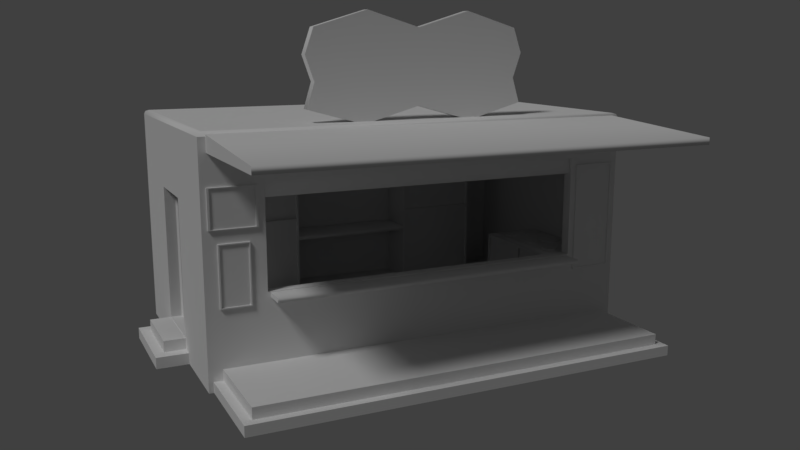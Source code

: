 # Source: Store6.blend  (saved by Blender 2.79.0; exported with 4.5.12 LTS)
import bpy
from mathutils import Matrix  # noqa: F401  (used for matrix-valued properties, if any)

bpy.ops.wm.read_factory_settings(use_empty=True)
scene = bpy.context.scene
scene.name = 'Scene'

# ---- collections
col_collection_1 = bpy.data.collections.new('Collection 1'); scene.collection.children.link(col_collection_1)

# ---- materials (node trees are filled in below, after node groups)
mat_matstore6 = bpy.data.materials.new('MATStore6')
mat_matstore6.alpha_threshold = 0.0
mat_matstore6.use_transparent_shadow = False
mat_matstore6.roughness = 0.5

# ---- node groups
ng_auto_smooth = bpy.data.node_groups.new('Auto Smooth', 'GeometryNodeTree')
_s = ng_auto_smooth.interface.new_socket(name='Geometry', in_out='OUTPUT', socket_type='NodeSocketGeometry')
_s = ng_auto_smooth.interface.new_socket(name='Geometry', in_out='INPUT', socket_type='NodeSocketGeometry')
_s = ng_auto_smooth.interface.new_socket(name='Angle', in_out='INPUT', socket_type='NodeSocketFloat')
_s.subtype = 'ANGLE'
_s.min_value = 0.0
_s.max_value = 3.142
ng_auto_smooth.is_modifier = True
_N = ng_auto_smooth.nodes; _L = ng_auto_smooth.links
n0 = _N.new('NodeGroupOutput'); n0.name = 'Group Output'; n0.location = (480, -100)
n1 = _N.new('NodeGroupInput'); n1.name = 'Group Input'; n1.location = (-420, -300)
n2 = _N.new('NodeGroupInput'); n2.name = 'Group Input.001'; n2.location = (-60, -100)
n3 = _N.new('GeometryNodeSetShadeSmooth'); n3.name = 'Set Shade Smooth'; n3.location = (120, -100)
n3.domain = 'EDGE'
n4 = _N.new('GeometryNodeSetShadeSmooth'); n4.name = 'Set Shade Smooth.001'; n4.location = (300, -100)
n5 = _N.new('GeometryNodeInputMeshEdgeAngle'); n5.name = 'Edge Angle'; n5.location = (-420, -220)
n6 = _N.new('GeometryNodeInputEdgeSmooth'); n6.name = 'Is Edge Smooth'; n6.location = (-60, -160)
n7 = _N.new('GeometryNodeInputShadeSmooth'); n7.name = 'Is Face Smooth'; n7.location = (-240, -340)
n8 = _N.new('FunctionNodeBooleanMath'); n8.name = 'Boolean Math'; n8.location = (-60, -220)
n9 = _N.new('FunctionNodeCompare'); n9.name = 'Compare'; n9.location = (-240, -180)
n9.operation = 'LESS_EQUAL'
_L.new(n5.outputs[0], n9.inputs[0])
_L.new(n4.outputs[0], n0.inputs[0])
_L.new(n1.outputs[1], n9.inputs[1])
_L.new(n9.outputs[0], n8.inputs[0])
_L.new(n7.outputs[0], n8.inputs[1])
_L.new(n2.outputs[0], n3.inputs[0])
_L.new(n6.outputs[0], n3.inputs[1])
_L.new(n3.outputs[0], n4.inputs[0])
_L.new(n8.outputs[0], n3.inputs[2])
n0.is_active_output = True

# ---- material node trees

# ---- world
world_world = bpy.data.worlds.new('World'); scene.world = world_world
world_world.color = (0.05088, 0.05088, 0.05088)
world_world.use_sun_shadow = False
world_world.sun_shadow_jitter_overblur = 0.0
world_world.cycles.sampling_method = 'MANUAL'

# ---- cameras
cam_camera = bpy.data.cameras.new('Camera')
cam_camera.clip_end = 100.0
cam_camera.lens = 35.0
cam_camera.sensor_width = 32.0
cam_camera.sensor_height = 18.0
cam_camera.ortho_scale = 7.314
cam_camera.dof.focus_distance = 0.0
cam_camera.dof.aperture_fstop = 128.0

# ---- lights
light_lamp = bpy.data.lights.new('Lamp', 'SUN')
light_lamp.transmission_factor = 0.0
light_lamp.cutoff_distance = 30.0
light_lamp.angle = 0.1993
light_lamp.energy = 1.0
light_lamp.shadow_buffer_clip_start = 1.001
light_lamp.shadow_soft_size = 0.1
light_lamp.shadow_cascade_max_distance = 1000.0

# ---- meshes
me_cube_037 = bpy.data.meshes.new('Cube.037')
me_cube_037.from_pydata([(-0.9776, 0.4446, 1.719), (-0.8969, 0.4446, 1.487), (-0.8969, 0.5341, 1.487), (-0.9776, 0.5341, 1.719), (1.103, 0.5341, 1.487), (1.184, 0.5341, 1.719), (-1.976, -1.652, -1.068), (-1.976, 0.7773, -1.068), (2.183, -1.652, -1.068), (2.183, 0.7773, -1.068), (-1.438, 0.7773, 0.7126), (-1.438, 0.7773, -0.2462), (1.645, 0.7773, 0.7126), (1.645, 0.7773, -0.2462), (2.078, -0.778, -0.8489), (2.078, -0.1163, -0.8489), (2.078, -0.1163, 0.4591), (2.078, -0.778, 0.4591), (1.645, 0.6748, -0.2462), (1.645, 0.6748, 0.7126), (-1.438, 0.6748, 0.7126), (-1.438, 0.6748, -0.2462), (-1.871, -1.569, 1.036), (2.078, -1.569, 1.036), (-1.871, 0.6748, 1.036), (2.078, 0.6748, 1.036), (2.078, -1.569, -0.8489), (-1.871, -1.569, -0.8489), (2.078, 0.6748, -0.8489), (-1.871, 0.6748, -0.8489), (2.183, -0.1163, 0.4591), (2.183, -0.778, 0.4591), (2.183, -0.778, -0.8489), (2.183, -0.1163, -0.8489), (-1.414, 0.7754, -0.296), (-1.414, 0.7754, -0.2526), (-1.414, 0.9783, -0.296), (-1.414, 0.9783, -0.2526), (1.62, 0.7754, -0.296), (1.62, 0.7754, -0.2526), (1.62, 0.9783, -0.296), (1.62, 0.9783, -0.2526), (-1.911, 0.7674, 0.9619), (-1.911, 0.7674, 1.111), (-1.911, 2.076, 0.9619), (-1.911, 2.076, 1.024), (2.117, 0.7674, 0.9619), (2.117, 0.7674, 1.111), (2.117, 2.076, 0.9619), (2.117, 2.076, 1.024), (2.08, -0.7767, -0.8495), (2.08, -0.7767, 0.4597), (1.526, -1.146, -0.8495), (1.526, -1.146, 0.4597), (2.062, -0.7506, -0.8495), (2.062, -0.7506, 0.4597), (1.509, -1.12, -0.8495), (1.509, -1.12, 0.4597), (2.384, -0.1008, -0.9613), (-1.85, 0.7674, -0.8721), (-1.85, 1.641, -0.8721), (2.181, -0.1008, -0.9613), (2.056, 0.7674, -0.8721), (2.056, 1.641, -0.8721), (-1.485, 0.7114, 0.7225), (-1.485, 0.7433, 0.7225), (-1.485, 0.7114, 0.5624), (-1.485, 0.7433, 0.5624), (1.691, 0.7114, 0.7225), (1.691, 0.7433, 0.7225), (1.691, 0.7114, 0.5624), (1.691, 0.7433, 0.5624), (-1.935, -1.611, 1.133), (-1.976, -1.652, 1.092), (-1.964, -1.64, 1.121), (-1.935, 0.7363, 1.133), (-1.976, 0.7773, 1.092), (-1.964, 0.7653, 1.121), (2.142, -1.611, 1.133), (2.183, -1.652, 1.092), (2.171, -1.64, 1.121), (2.142, 0.7363, 1.133), (2.183, 0.7773, 1.092), (2.171, 0.7653, 1.121), (-1.85, 0.7674, -0.9722), (-1.85, 1.641, -0.9722), (2.056, 1.641, -0.9722), (2.056, 0.7674, -0.9722), (-1.935, 1.721, -0.9722), (-1.935, 1.721, -1.068), (-1.935, 0.7559, -1.068), (2.141, 1.721, -0.9722), (2.141, 1.721, -1.068), (2.141, 0.7559, -0.9722), (2.141, 0.7559, -1.068), (-1.935, 0.7559, -0.9722), (2.181, -0.1008, -0.8542), (2.384, -0.1008, -0.8542), (2.181, -0.7953, -0.8542), (2.384, -0.7953, -0.8542), (2.384, -0.7953, -0.9613), (2.181, -0.7953, -0.9613), (2.181, 0.01878, -1.068), (2.181, 0.01878, -0.9613), (2.481, 0.01878, -0.9613), (2.481, 0.01878, -1.068), (2.481, -0.9148, -0.9613), (2.481, -0.9148, -1.068), (2.181, -0.9148, -0.9613), (2.181, -0.9148, -1.068), (1.103, 0.4446, 1.487), (1.184, 0.4446, 1.719), (0.6031, 0.5341, 2.1), (0.1031, 0.5341, 1.951), (-0.3969, 0.5341, 2.1), (-0.4327, 0.5341, 1.107), (0.1031, 0.5341, 1.255), (0.639, 0.5341, 1.107), (-0.3969, 0.4446, 2.1), (0.1031, 0.4446, 1.951), (0.6031, 0.4446, 2.1), (0.639, 0.4446, 1.107), (0.1031, 0.4446, 1.255), (-0.4327, 0.4446, 1.107), (1.103, 0.5341, 1.951), (1.175, 0.5341, 1.255), (1.103, 0.4446, 1.951), (1.175, 0.4446, 1.255), (-0.8969, 0.5341, 1.951), (-0.9686, 0.5341, 1.255), (-0.8969, 0.4446, 1.951), (-0.9686, 0.4446, 1.255), (-1.919, 0.7762, -0.4027), (-1.919, 0.7762, 0.6475), (-1.919, 0.7956, -0.4027), (-1.919, 0.7956, 0.6475), (-1.496, 0.7762, -0.4027), (-1.496, 0.7762, 0.6475), (-1.496, 0.7956, -0.4027), (-1.496, 0.7956, 0.6475), (-1.9, 0.7956, 0.6292), (-1.9, 0.7956, -0.3843), (-1.515, 0.7956, 0.6292), (-1.515, 0.7956, -0.3843), (-1.9, 0.784, 0.6292), (-1.9, 0.784, -0.3843), (-1.515, 0.784, 0.6292), (-1.515, 0.784, -0.3843), (1.711, 0.7762, 0.3272), (1.711, 0.7762, 0.6807), (1.711, 0.7956, 0.3272), (1.711, 0.7956, 0.6807), (2.133, 0.7762, 0.3272), (2.133, 0.7762, 0.6807), (2.133, 0.7956, 0.3272), (2.133, 0.7956, 0.6807), (1.73, 0.7956, 0.6745), (1.73, 0.7956, 0.3334), (2.114, 0.7956, 0.6745), (2.114, 0.7956, 0.3334), (1.73, 0.784, 0.6745), (1.73, 0.784, 0.3334), (2.114, 0.784, 0.6745), (2.114, 0.784, 0.3334), (1.785, 0.7762, -0.3454), (1.785, 0.7762, 0.2088), (1.785, 0.7956, -0.3454), (1.785, 0.7956, 0.2088), (2.06, 0.7762, -0.3454), (2.06, 0.7762, 0.2088), (2.06, 0.7956, -0.3454), (2.06, 0.7956, 0.2088), (1.797, 0.7956, 0.1991), (1.797, 0.7956, -0.3357), (2.047, 0.7956, 0.1991), (2.047, 0.7956, -0.3357), (1.797, 0.784, 0.1991), (1.797, 0.784, -0.3357), (2.047, 0.784, 0.1991), (2.047, 0.784, -0.3357), (-1.396, -1.574, -0.8516), (-1.396, -1.574, 0.6982), (-1.396, -1.158, -0.8516), (-1.396, -1.158, 0.6982), (-0.5565, -1.574, -0.8516), (-0.5565, -1.574, 0.6982), (-0.5565, -1.158, -0.8516), (-0.5565, -1.158, 0.6982), (-1.396, -1.158, -0.0767), (-0.5565, -1.158, -0.0767), (-1.375, -1.158, 0.6788), (-1.375, -1.158, -0.05732), (-0.5775, -1.158, 0.6788), (-0.5775, -1.158, -0.05732), (-1.375, -1.158, -0.09607), (-1.375, -1.158, -0.8322), (-0.5775, -1.158, -0.09607), (-0.5775, -1.158, -0.8322), (-1.375, -1.188, 0.6788), (-1.375, -1.188, -0.05732), (-0.5775, -1.188, 0.6788), (-0.5775, -1.188, -0.05732), (-1.375, -1.188, -0.09607), (-1.375, -1.188, -0.8322), (-0.5775, -1.188, -0.09607), (-0.5775, -1.188, -0.8322), (0.702, -1.574, -0.8516), (0.702, -1.574, 0.6982), (0.702, -1.158, -0.8516), (0.702, -1.158, 0.6982), (1.541, -1.574, -0.8516), (1.541, -1.574, 0.6982), (1.541, -1.158, -0.8516), (1.541, -1.158, 0.6982), (0.702, -1.158, -0.0767), (1.541, -1.158, -0.0767), (0.723, -1.158, 0.6788), (0.723, -1.158, -0.05732), (1.52, -1.158, 0.6788), (1.52, -1.158, -0.05732), (0.723, -1.158, -0.09607), (0.723, -1.158, -0.8322), (1.52, -1.158, -0.09607), (1.52, -1.158, -0.8322), (0.723, -1.188, 0.6788), (0.723, -1.188, -0.05732), (1.52, -1.188, 0.6788), (1.52, -1.188, -0.05732), (0.723, -1.188, -0.09607), (0.723, -1.188, -0.8322), (1.52, -1.188, -0.09607), (1.52, -1.188, -0.8322), (-0.5528, -1.561, -0.296), (-0.5528, -1.561, -0.2526), (-0.5528, -1.166, -0.296), (-0.5528, -1.166, -0.2526), (0.6992, -1.561, -0.296), (0.6992, -1.561, -0.2526), (0.6992, -1.166, -0.296), (0.6992, -1.166, -0.2526), (1.568, -1.082, -0.1699), (1.548, -1.044, -0.1492), (1.537, -1.024, -0.1873), (1.583, -1.075, -0.1819), (1.58, -1.026, -0.1755), (1.577, -1.078, -0.2014), (1.567, -1.033, -0.2182), (1.559, -1.087, -0.2014), (1.528, -1.054, -0.2182), (1.554, -1.09, -0.1819), (1.516, -1.061, -0.1755), (-1.884, -0.4926, -0.8495), (-1.884, -0.4926, -0.2813), (-1.884, 0.6735, -0.2813), (-1.287, -0.4926, -0.8495), (-1.287, -0.4926, -0.2813), (-1.287, 0.6735, -0.8495), (-1.287, 0.6735, -0.2813), (-1.85, -0.4597, -0.2813), (-1.85, 0.6407, -0.2813), (-1.32, 0.6407, -0.2813), (-1.32, -0.4597, -0.2813), (-1.834, -0.4269, -0.2619), (-1.834, 0.6079, -0.2619), (-1.336, 0.6079, -0.2619), (-1.336, -0.4269, -0.2619), (-1.287, -0.4634, -0.8211), (-1.287, 0.09049, -0.2813), (-1.287, -0.4634, -0.3097), (-1.287, 0.09049, -0.8495), (-1.287, 0.06133, -0.3097), (-1.287, 0.06133, -0.8211), (-1.287, 0.1196, -0.8211), (-1.287, 0.6444, -0.8211), (-1.287, 0.6444, -0.3097), (-1.287, 0.1196, -0.3097), (-1.302, -0.4634, -0.8211), (-1.302, 0.06133, -0.8211), (-1.302, -0.4634, -0.3097), (-1.302, 0.06133, -0.3097), (-1.302, 0.1196, -0.8211), (-1.302, 0.6444, -0.8211), (-1.302, 0.6444, -0.3097), (-1.302, 0.1196, -0.3097), (-1.606, -0.25, -0.2499), (-1.606, 0.4471, -0.2499), (-1.643, 0.5236, -0.2499), (-1.726, 0.5425, -0.2499), (-1.792, 0.4896, -0.2499), (-1.792, 0.4047, -0.2499), (-1.726, 0.3517, -0.2499), (-1.643, 0.3706, -0.2499), (-1.643, -0.1735, -0.2499), (-1.726, -0.1546, -0.2499), (-1.792, -0.2076, -0.2499), (-1.792, -0.2925, -0.2499), (-1.726, -0.3454, -0.2499), (-1.643, -0.3265, -0.2499), (-1.553, 0.1017, -0.2499), (-1.602, 0.2025, -0.2499), (-1.711, 0.2274, -0.2499), (-1.798, 0.1576, -0.2499), (-1.798, 0.04579, -0.2499), (-1.711, -0.02394, -0.2499), (-1.602, 0.0009441, -0.2499), (-1.37, 0.4516, -0.2499), (-1.399, 0.511, -0.2499), (-1.463, 0.5256, -0.2499), (-1.514, 0.4846, -0.2499), (-1.514, 0.4187, -0.2499), (-1.463, 0.3776, -0.2499), (-1.399, 0.3923, -0.2499), (-1.37, 0.1017, -0.2499), (-1.399, 0.1611, -0.2499), (-1.463, 0.1757, -0.2499), (-1.514, 0.1346, -0.2499), (-1.514, 0.06877, -0.2499), (-1.463, 0.02771, -0.2499), (-1.399, 0.04236, -0.2499), (-1.37, -0.2572, -0.2499), (-1.399, -0.1979, -0.2499), (-1.463, -0.1832, -0.2499), (-1.514, -0.2243, -0.2499), (-1.514, -0.2902, -0.2499), (-1.463, -0.3312, -0.2499), (-1.399, -0.3166, -0.2499), (-1.643, 0.5236, -0.2664), (-1.606, 0.4471, -0.2664), (-1.606, -0.25, -0.2664), (-1.643, -0.3265, -0.2664), (-1.726, -0.3454, -0.2664), (-1.726, 0.5425, -0.2664), (-1.792, -0.2925, -0.2664), (-1.792, 0.4896, -0.2664), (-1.792, -0.2076, -0.2664), (-1.792, 0.4047, -0.2664), (-1.726, -0.1546, -0.2664), (-1.726, 0.3517, -0.2664), (-1.643, -0.1735, -0.2664), (-1.643, 0.3706, -0.2664), (-1.553, 0.1017, -0.2664), (-1.602, 0.0009441, -0.2664), (-1.711, -0.02394, -0.2664), (-1.798, 0.04579, -0.2664), (-1.798, 0.1576, -0.2664), (-1.711, 0.2274, -0.2664), (-1.602, 0.2025, -0.2664), (-1.37, 0.4516, -0.2664), (-1.399, 0.3923, -0.2664), (-1.463, 0.3776, -0.2664), (-1.514, 0.4187, -0.2664), (-1.514, 0.4846, -0.2664), (-1.463, 0.5256, -0.2664), (-1.399, 0.511, -0.2664), (-1.37, 0.1017, -0.2664), (-1.399, 0.04236, -0.2664), (-1.463, 0.02771, -0.2664), (-1.514, 0.06877, -0.2664), (-1.514, 0.1346, -0.2664), (-1.463, 0.1757, -0.2664), (-1.399, 0.1611, -0.2664), (-1.37, -0.2572, -0.2664), (-1.399, -0.3166, -0.2664), (-1.463, -0.3312, -0.2664), (-1.514, -0.2902, -0.2664), (-1.514, -0.2243, -0.2664), (-1.463, -0.1832, -0.2664), (-1.399, -0.1979, -0.2664), (-1.294, 0.1747, -0.5494), (-1.259, 0.1741, -0.533), (-1.242, 0.1737, -0.5631), (-1.294, 0.1616, -0.5588), (-1.26, 0.1455, -0.5538), (-1.294, 0.1666, -0.5742), (-1.26, 0.1564, -0.5874), (-1.294, 0.1828, -0.5742), (-1.259, 0.1917, -0.5874), (-1.294, 0.1877, -0.5588), (-1.259, 0.2027, -0.5538), (-1.294, 0.007681, -0.5494), (-1.259, 0.007048, -0.533), (-1.242, 0.006729, -0.5631), (-1.294, -0.005369, -0.5588), (-1.26, -0.02155, -0.5538), (-1.294, -0.0003853, -0.5742), (-1.26, -0.01063, -0.5874), (-1.294, 0.01575, -0.5742), (-1.259, 0.02472, -0.5874), (-1.294, 0.02073, -0.5588), (-1.259, 0.03564, -0.5538), (-1.438, 0.7773, 0.7126), (-1.438, 0.7773, 0.7126), (-1.438, 0.7773, -0.2462), (-1.438, 0.7773, -0.2462), (1.645, 0.7773, 0.7126), (1.645, 0.7773, 0.7126), (1.645, 0.7773, -0.2462), (1.645, 0.7773, -0.2462), (2.078, -0.1163, -0.8489), (2.078, -0.1163, -0.8489), (2.078, 0.6748, -0.8489), (2.078, 0.6748, -0.8489), (2.078, -1.569, -0.8489), (2.078, -1.569, -0.8489), (2.078, -0.778, -0.8489), (2.078, -0.778, -0.8489), (2.078, -0.778, 0.4591), (2.078, -0.778, 0.4591), (1.645, 0.6748, 0.7126), (1.645, 0.6748, 0.7126), (-1.438, 0.6748, -0.2462), (-1.438, 0.6748, -0.2462), (1.645, 0.6748, -0.2462), (1.645, 0.6748, -0.2462), (-1.438, 0.6748, 0.7126), (-1.438, 0.6748, 0.7126), (-1.871, -1.569, 1.036), (-1.871, -1.569, 1.036), (2.078, -1.569, 1.036), (2.078, -1.569, 1.036), (-1.871, 0.6748, 1.036), (-1.871, 0.6748, 1.036), (2.078, 0.6748, 1.036), (2.078, 0.6748, 1.036), (2.078, -0.1163, 0.4591), (2.078, -0.1163, 0.4591), (-1.871, -1.569, -0.8489), (-1.871, -1.569, -0.8489), (-1.871, 0.6748, -0.8489), (-1.871, 0.6748, -0.8489), (2.183, -0.1163, -0.8489), (2.183, -0.1163, -0.8489), (2.183, -0.778, -0.8489), (2.183, -0.778, -0.8489), (2.183, -0.778, 0.4591), (2.183, -0.778, 0.4591), (2.183, -0.1163, 0.4591), (2.183, -0.1163, 0.4591), (-1.414, 0.7754, -0.296), (-1.414, 0.7754, -0.2526), (-1.414, 0.9783, -0.2526), (-1.414, 0.9783, -0.296), (1.62, 0.9783, -0.2526), (1.62, 0.9783, -0.296), (1.62, 0.7754, -0.2526), (1.62, 0.7754, -0.296), (-1.911, 0.7674, 1.111), (-1.911, 2.076, 1.024), (-1.911, 2.076, 0.9619), (-1.911, 0.7674, 0.9619), (2.117, 2.076, 1.024), (2.117, 2.076, 0.9619), (2.117, 0.7674, 1.111), (2.117, 0.7674, 0.9619), (2.08, -0.7767, -0.8495), (2.08, -0.7767, 0.4597), (2.08, -0.7767, 0.4597), (1.526, -1.146, 0.4597), (1.526, -1.146, 0.4597), (1.526, -1.146, -0.8495), (1.509, -1.12, 0.4597), (1.509, -1.12, 0.4597), (1.509, -1.12, -0.8495), (2.062, -0.7506, 0.4597), (2.062, -0.7506, 0.4597), (2.062, -0.7506, -0.8495), (-1.85, 0.7674, -0.9722), (-1.85, 0.7674, -0.8721), (-1.85, 1.641, -0.8721), (-1.85, 1.641, -0.8721), (2.141, 0.7559, -0.9722), (2.056, 0.7674, -0.9722), (2.056, 1.641, -0.8721), (2.056, 1.641, -0.8721), (2.181, -0.7953, -0.8542), (2.181, -0.7953, -0.9613), (2.056, 0.7674, -0.8721), (2.384, -0.7953, -0.8542), (2.384, -0.7953, -0.8542), (2.384, -0.7953, -0.9613), (2.384, -0.7953, -0.9613), (-1.935, -1.611, 1.133), (-1.935, 0.7363, 1.133), (-1.976, 0.7773, 1.092), (-1.976, 0.7773, 1.092), (-1.976, -1.652, 1.092), (-1.976, -1.652, 1.092), (2.142, 0.7363, 1.133), (2.183, 0.7773, 1.092), (2.183, 0.7773, 1.092), (2.142, -1.611, 1.133), (2.183, -1.652, 1.092), (2.183, -1.652, 1.092), (2.183, -1.652, -1.068), (-1.976, -1.652, -1.068), (-1.976, 0.7773, -1.068), (2.183, 0.7773, -1.068), (2.384, -0.1008, -0.8542), (2.384, -0.1008, -0.8542), (2.384, -0.1008, -0.9613), (2.384, -0.1008, -0.9613), (-1.85, 1.641, -0.9722), (-1.85, 1.641, -0.9722), (2.056, 1.641, -0.9722), (2.056, 1.641, -0.9722), (-1.935, 1.721, -0.9722), (-1.935, 1.721, -0.9722), (-1.935, 1.721, -1.068), (2.141, 1.721, -0.9722), (2.141, 1.721, -0.9722), (2.141, 1.721, -1.068), (-1.935, 0.7559, -0.9722), (2.181, -0.1008, -0.9613), (2.181, -0.1008, -0.8542), (2.181, -0.9148, -0.9613), (2.181, 0.01878, -0.9613), (2.481, 0.01878, -0.9613), (2.481, 0.01878, -0.9613), (2.481, 0.01878, -1.068), (2.481, -0.9148, -0.9613), (2.481, -0.9148, -0.9613), (2.481, -0.9148, -1.068), (-0.8969, 0.4446, 1.487), (-0.9776, 0.4446, 1.719), (-0.9686, 0.4446, 1.255), (-0.9776, 0.5341, 1.719), (-0.8969, 0.5341, 1.487), (-0.8969, 0.5341, 1.951), (1.184, 0.5341, 1.719), (1.103, 0.5341, 1.487), (1.103, 0.5341, 1.951), (1.184, 0.4446, 1.719), (1.103, 0.4446, 1.487), (1.103, 0.4446, 1.951), (0.1031, 0.5341, 1.951), (0.6031, 0.5341, 2.1), (-0.3969, 0.5341, 2.1), (0.1031, 0.5341, 1.255), (-0.4327, 0.5341, 1.107), (0.639, 0.5341, 1.107), (1.175, 0.5341, 1.255), (0.1031, 0.4446, 1.951), (-0.3969, 0.4446, 2.1), (0.6031, 0.4446, 2.1), (0.1031, 0.4446, 1.255), (0.639, 0.4446, 1.107), (-0.4327, 0.4446, 1.107), (1.175, 0.4446, 1.255), (-0.8969, 0.4446, 1.951), (-0.9686, 0.5341, 1.255), (-1.919, 0.7762, 0.6475), (-1.919, 0.7956, 0.6475), (-1.919, 0.7956, 0.6475), (-1.919, 0.7956, -0.4027), (-1.919, 0.7956, -0.4027), (-1.919, 0.7762, -0.4027), (-1.496, 0.7956, 0.6475), (-1.496, 0.7956, 0.6475), (-1.496, 0.7956, -0.4027), (-1.496, 0.7956, -0.4027), (-1.496, 0.7762, 0.6475), (-1.496, 0.7762, -0.4027), (-1.9, 0.7956, 0.6292), (-1.9, 0.7956, 0.6292), (-1.9, 0.7956, -0.3843), (-1.9, 0.7956, -0.3843), (-1.515, 0.7956, 0.6292), (-1.515, 0.7956, 0.6292), (-1.515, 0.7956, -0.3843), (-1.515, 0.7956, -0.3843), (-1.9, 0.784, 0.6292), (-1.9, 0.784, 0.6292), (-1.9, 0.784, -0.3843), (-1.9, 0.784, -0.3843), (-1.515, 0.784, 0.6292), (-1.515, 0.784, 0.6292), (-1.515, 0.784, -0.3843), (-1.515, 0.784, -0.3843), (1.711, 0.7762, 0.6807), (1.711, 0.7956, 0.6807), (1.711, 0.7956, 0.6807), (1.711, 0.7956, 0.3272), (1.711, 0.7956, 0.3272), (1.711, 0.7762, 0.3272), (2.133, 0.7956, 0.6807), (2.133, 0.7956, 0.6807), (2.133, 0.7956, 0.3272), (2.133, 0.7956, 0.3272), (2.133, 0.7762, 0.6807), (2.133, 0.7762, 0.3272), (1.73, 0.7956, 0.6745), (1.73, 0.7956, 0.6745), (1.73, 0.7956, 0.3334), (1.73, 0.7956, 0.3334), (2.114, 0.7956, 0.6745), (2.114, 0.7956, 0.6745), (2.114, 0.7956, 0.3334), (2.114, 0.7956, 0.3334), (1.73, 0.784, 0.6745), (1.73, 0.784, 0.6745), (1.73, 0.784, 0.3334), (1.73, 0.784, 0.3334), (2.114, 0.784, 0.6745), (2.114, 0.784, 0.6745), (2.114, 0.784, 0.3334), (2.114, 0.784, 0.3334), (1.785, 0.7762, 0.2088), (1.785, 0.7956, 0.2088), (1.785, 0.7956, 0.2088), (1.785, 0.7956, -0.3454), (1.785, 0.7956, -0.3454), (1.785, 0.7762, -0.3454), (2.06, 0.7956, 0.2088), (2.06, 0.7956, 0.2088), (2.06, 0.7956, -0.3454), (2.06, 0.7956, -0.3454), (2.06, 0.7762, 0.2088), (2.06, 0.7762, -0.3454), (1.797, 0.7956, 0.1991), (1.797, 0.7956, 0.1991), (1.797, 0.7956, -0.3357), (1.797, 0.7956, -0.3357), (2.047, 0.7956, 0.1991), (2.047, 0.7956, 0.1991), (2.047, 0.7956, -0.3357), (2.047, 0.7956, -0.3357), (1.797, 0.784, 0.1991), (1.797, 0.784, 0.1991), (1.797, 0.784, -0.3357), (1.797, 0.784, -0.3357), (2.047, 0.784, 0.1991), (2.047, 0.784, 0.1991), (2.047, 0.784, -0.3357), (2.047, 0.784, -0.3357), (-1.396, -1.574, 0.6982), (-1.396, -1.158, 0.6982), (-1.396, -1.158, 0.6982), (-1.396, -1.158, -0.0767), (-1.396, -1.158, -0.8516), (-0.5565, -1.158, -0.0767), (-0.5565, -1.158, -0.8516), (-0.5565, -1.158, 0.6982), (-0.5565, -1.158, 0.6982), (-0.5565, -1.574, 0.6982), (-1.375, -1.158, 0.6788), (-1.375, -1.158, 0.6788), (-1.375, -1.158, -0.05732), (-1.375, -1.158, -0.05732), (-0.5775, -1.158, 0.6788), (-0.5775, -1.158, 0.6788), (-0.5775, -1.158, -0.05732), (-0.5775, -1.158, -0.05732), (-1.375, -1.158, -0.09607), (-1.375, -1.158, -0.09607), (-1.375, -1.158, -0.8322), (-1.375, -1.158, -0.8322), (-0.5775, -1.158, -0.09607), (-0.5775, -1.158, -0.09607), (-0.5775, -1.158, -0.8322), (-0.5775, -1.158, -0.8322), (-1.375, -1.188, 0.6788), (-1.375, -1.188, 0.6788), (-1.375, -1.188, -0.05732), (-1.375, -1.188, -0.05732), (-0.5775, -1.188, 0.6788), (-0.5775, -1.188, 0.6788), (-0.5775, -1.188, -0.05732), (-0.5775, -1.188, -0.05732), (-1.375, -1.188, -0.09607), (-1.375, -1.188, -0.09607), (-1.375, -1.188, -0.8322), (-1.375, -1.188, -0.8322), (-0.5775, -1.188, -0.09607), (-0.5775, -1.188, -0.09607), (-0.5775, -1.188, -0.8322), (-0.5775, -1.188, -0.8322), (0.702, -1.574, 0.6982), (0.702, -1.158, 0.6982), (0.702, -1.158, 0.6982), (0.702, -1.158, -0.0767), (0.702, -1.158, -0.8516), (1.541, -1.158, -0.0767), (1.541, -1.158, -0.8516), (1.541, -1.158, 0.6982), (1.541, -1.158, 0.6982), (1.541, -1.574, 0.6982), (0.723, -1.158, 0.6788), (0.723, -1.158, 0.6788), (0.723, -1.158, -0.05732), (0.723, -1.158, -0.05732), (1.52, -1.158, 0.6788), (1.52, -1.158, 0.6788), (1.52, -1.158, -0.05732), (1.52, -1.158, -0.05732), (0.723, -1.158, -0.09607), (0.723, -1.158, -0.09607), (0.723, -1.158, -0.8322), (0.723, -1.158, -0.8322), (1.52, -1.158, -0.09607), (1.52, -1.158, -0.09607), (1.52, -1.158, -0.8322), (1.52, -1.158, -0.8322), (0.723, -1.188, 0.6788), (0.723, -1.188, 0.6788), (0.723, -1.188, -0.05732), (0.723, -1.188, -0.05732), (1.52, -1.188, 0.6788), (1.52, -1.188, 0.6788), (1.52, -1.188, -0.05732), (1.52, -1.188, -0.05732), (0.723, -1.188, -0.09607), (0.723, -1.188, -0.09607), (0.723, -1.188, -0.8322), (0.723, -1.188, -0.8322), (1.52, -1.188, -0.09607), (1.52, -1.188, -0.09607), (1.52, -1.188, -0.8322), (1.52, -1.188, -0.8322), (-1.884, -0.4926, -0.2813), (-1.287, 0.6735, -0.2813), (-1.287, -0.4634, -0.8211), (-1.287, 0.06133, -0.8211), (-1.287, 0.09049, -0.2813), (-1.287, -0.4926, -0.2813), (-1.287, -0.4926, -0.2813), (-1.287, -0.4634, -0.3097), (-1.85, -0.4597, -0.2813), (-1.85, 0.6407, -0.2813), (-1.32, 0.6407, -0.2813), (-1.32, -0.4597, -0.2813), (-1.834, -0.4269, -0.2619), (-1.834, 0.6079, -0.2619), (-1.336, 0.6079, -0.2619), (-1.336, -0.4269, -0.2619), (-1.287, -0.4926, -0.8495), (-1.287, 0.06133, -0.3097), (-1.287, 0.1196, -0.8211), (-1.287, 0.6444, -0.8211), (-1.287, 0.6444, -0.3097), (-1.287, 0.1196, -0.3097), (-1.302, -0.4634, -0.8211), (-1.302, 0.06133, -0.8211), (-1.302, -0.4634, -0.3097), (-1.302, 0.06133, -0.3097), (-1.302, 0.1196, -0.8211), (-1.302, 0.6444, -0.8211), (-1.302, 0.6444, -0.3097), (-1.302, 0.1196, -0.3097), (-1.643, 0.5236, -0.2499), (-1.606, 0.4471, -0.2499), (-1.606, -0.25, -0.2499), (-1.643, -0.3265, -0.2499), (-1.726, -0.3454, -0.2499), (-1.726, 0.5425, -0.2499), (-1.792, -0.2925, -0.2499), (-1.792, 0.4896, -0.2499), (-1.792, -0.2076, -0.2499), (-1.792, 0.4047, -0.2499), (-1.726, -0.1546, -0.2499), (-1.726, 0.3517, -0.2499), (-1.643, -0.1735, -0.2499), (-1.643, 0.3706, -0.2499), (-1.553, 0.1017, -0.2499), (-1.602, 0.0009441, -0.2499), (-1.711, -0.02394, -0.2499), (-1.798, 0.04579, -0.2499), (-1.798, 0.1576, -0.2499), (-1.711, 0.2274, -0.2499), (-1.602, 0.2025, -0.2499), (-1.37, 0.4516, -0.2499), (-1.399, 0.3923, -0.2499), (-1.463, 0.3776, -0.2499), (-1.514, 0.4187, -0.2499), (-1.514, 0.4846, -0.2499), (-1.463, 0.5256, -0.2499), (-1.399, 0.511, -0.2499), (-1.37, 0.1017, -0.2499), (-1.399, 0.04236, -0.2499), (-1.463, 0.02771, -0.2499), (-1.514, 0.06877, -0.2499), (-1.514, 0.1346, -0.2499), (-1.463, 0.1757, -0.2499), (-1.399, 0.1611, -0.2499), (-1.37, -0.2572, -0.2499), (-1.399, -0.3166, -0.2499), (-1.463, -0.3312, -0.2499), (-1.514, -0.2902, -0.2499), (-1.514, -0.2243, -0.2499), (-1.463, -0.1832, -0.2499), (-1.399, -0.1979, -0.2499)], [], [(121, 547, 110, 111, 533, 120, 119, 118, 548, 0, 1, 524, 123, 122), (490, 487, 482, 72), (9, 82, 436, 430), (82, 492, 434, 436), (486, 484, 495, 494), (76, 489, 394, 390), (496, 7, 392, 397), (7, 76, 390, 392), (492, 493, 432, 434), (402, 419, 406, 404), (411, 415, 421, 429), (413, 411, 429, 401), (391, 12, 408, 414), (13, 393, 410, 412), (11, 10, 20, 21), (395, 396, 18, 409), (420, 423, 418, 416), (9, 430, 432, 493), (415, 19, 25, 421), (400, 428, 426, 403, 405, 398), (405, 433, 431, 398), (427, 417, 23, 26), (29, 24, 22, 27), (407, 435, 32, 14), (419, 422, 424, 406), (422, 28, 399, 424), (19, 413, 401, 25), (489, 496, 397, 394), (15, 33, 437, 425), (16, 30, 31, 17), (439, 440, 441, 438), (37, 442, 443, 36), (41, 444, 445, 40), (34, 36, 443, 38), (39, 442, 37, 35), (446, 447, 448, 449), (45, 450, 451, 44), (49, 452, 453, 48), (42, 44, 451, 46), (47, 450, 45, 43), (455, 457, 459, 454), (458, 460, 462, 52), (461, 463, 465, 56), (464, 456, 50, 54), (55, 57, 53, 51), (84, 502, 88, 95), (497, 477, 479, 499), (476, 472, 468, 59), (67, 71, 70, 66), (64, 66, 70, 68), (69, 71, 67, 65), (481, 75, 77, 74), (74, 77, 483, 485), (75, 81, 83, 77), (77, 83, 488, 483), (81, 78, 80, 83), (83, 80, 491, 488), (78, 481, 74, 80), (80, 74, 485, 491), (79, 73, 6, 8), (473, 62, 87, 503), (469, 63, 504, 501), (467, 60, 85, 466), (511, 505, 507, 90), (506, 508, 510, 89), (509, 93, 94, 92), (86, 471, 470, 91), (478, 474, 475, 100), (502, 86, 91, 88), (480, 101, 514, 519), (98, 99, 498, 96), (513, 97, 500, 512), (515, 516, 518, 102), (517, 520, 521, 105), (106, 108, 109, 107), (58, 480, 519, 104), (61, 58, 104, 103), (115, 549, 2, 3, 527, 114, 113, 112, 530, 5, 4, 540, 117, 116), (528, 531, 532, 529), (124, 126, 531, 528), (523, 525, 526, 522), (130, 128, 525, 523), (541, 534, 536, 542), (543, 535, 534, 541), (126, 124, 535, 543), (544, 537, 539, 545), (546, 538, 537, 544), (131, 129, 538, 546), (542, 536, 128, 130), (545, 539, 125, 127), (529, 532, 127, 125), (522, 526, 129, 131), (550, 551, 553, 555), (557, 558, 568, 566), (139, 560, 561, 138), (567, 569, 576, 575), (132, 554, 559, 136), (137, 556, 552, 133), (558, 134, 564, 568), (135, 557, 566, 562), (134, 135, 562, 564), (570, 574, 577, 572), (565, 563, 571, 573), (143, 141, 145, 147), (140, 142, 146, 144), (578, 579, 581, 583), (585, 586, 596, 594), (155, 588, 589, 154), (595, 597, 604, 603), (148, 582, 587, 152), (153, 584, 580, 149), (586, 150, 592, 596), (151, 585, 594, 590), (150, 151, 590, 592), (598, 602, 605, 600), (593, 591, 599, 601), (159, 157, 161, 163), (156, 158, 162, 160), (606, 607, 609, 611), (613, 614, 624, 622), (171, 616, 617, 170), (623, 625, 632, 631), (164, 610, 615, 168), (169, 612, 608, 165), (614, 166, 620, 624), (167, 613, 622, 618), (166, 167, 618, 620), (626, 630, 633, 628), (621, 619, 627, 629), (175, 173, 177, 179), (172, 174, 178, 176), (634, 635, 637, 638, 180), (641, 643, 184, 640, 639), (188, 183, 644, 646), (185, 642, 636, 181), (186, 182, 654, 658), (653, 657, 673, 669), (183, 187, 648, 644), (189, 188, 646, 650), (187, 189, 650, 648), (649, 651, 666, 665), (189, 186, 658, 656), (182, 188, 652, 654), (188, 189, 656, 652), (664, 667, 662, 660), (668, 672, 674, 670), (647, 645, 661, 663), (196, 659, 675, 204), (193, 191, 199, 201), (190, 192, 200, 198), (197, 655, 671, 205), (195, 194, 202, 203), (676, 677, 679, 680, 206), (683, 685, 210, 682, 681), (214, 209, 686, 688), (211, 684, 678, 207), (212, 208, 696, 700), (695, 699, 715, 711), (209, 213, 690, 686), (215, 214, 688, 692), (213, 215, 692, 690), (691, 693, 708, 707), (215, 212, 700, 698), (208, 214, 694, 696), (214, 215, 698, 694), (706, 709, 704, 702), (710, 714, 716, 712), (689, 687, 703, 705), (222, 701, 717, 230), (219, 217, 225, 227), (216, 218, 226, 224), (223, 697, 713, 231), (221, 220, 228, 229), (235, 239, 238, 234), (232, 234, 238, 236), (237, 239, 235, 233), (242, 241, 244), (241, 240, 243, 244), (242, 244, 246), (244, 243, 245, 246), (242, 246, 248), (246, 245, 247, 248), (242, 248, 250), (248, 247, 249, 250), (242, 250, 241), (250, 249, 240, 241), (720, 721, 741, 740), (724, 718, 251, 734), (719, 253, 727, 728), (258, 261, 265, 262), (253, 252, 726, 727), (723, 722, 719, 728, 729), (252, 723, 729, 726), (733, 732, 731, 730), (260, 259, 263, 264), (261, 260, 264, 265), (259, 258, 262, 263), (267, 255, 725, 735), (269, 267, 735, 271), (255, 254, 266, 725), (257, 267, 739, 274), (254, 269, 271, 266), (273, 738, 746, 281), (256, 257, 274, 737), (267, 269, 736, 739), (269, 256, 737, 736), (743, 742, 276, 277), (282, 747, 744, 745), (270, 268, 278, 279), (738, 275, 283, 746), (268, 720, 740, 278), (272, 273, 281, 280), (721, 270, 279, 741), (275, 272, 280, 283), (776, 782, 781, 780, 779, 778, 777), (769, 775, 774, 773, 772, 771, 770), (762, 768, 767, 766, 765, 764, 763), (750, 760, 758, 756, 754, 752, 751), (783, 789, 788, 787, 786, 785, 784), (749, 748, 753, 755, 757, 759, 761), (315, 358, 357, 316), (300, 345, 344, 301), (287, 331, 333, 288), (314, 359, 358, 315), (299, 346, 345, 300), (294, 334, 332, 295), (313, 360, 359, 314), (298, 340, 346, 299), (288, 333, 335, 289), (312, 354, 360, 313), (311, 348, 347, 305), (293, 336, 334, 294), (325, 362, 361, 319), (310, 349, 348, 311), (289, 335, 337, 290), (324, 363, 362, 325), (309, 350, 349, 310), (292, 338, 336, 293), (323, 364, 363, 324), (308, 351, 350, 309), (290, 337, 339, 291), (322, 365, 364, 323), (307, 352, 351, 308), (284, 328, 338, 292), (321, 366, 365, 322), (306, 353, 352, 307), (291, 339, 327, 285), (320, 367, 366, 321), (285, 327, 326, 286), (305, 347, 353, 306), (304, 341, 340, 298), (319, 361, 367, 320), (297, 329, 328, 284), (318, 355, 354, 312), (303, 342, 341, 304), (296, 330, 329, 297), (317, 356, 355, 318), (302, 343, 342, 303), (286, 326, 331, 287), (316, 357, 356, 317), (301, 344, 343, 302), (295, 332, 330, 296), (370, 369, 372), (369, 368, 371, 372), (370, 372, 374), (372, 371, 373, 374), (370, 374, 376), (374, 373, 375, 376), (370, 376, 378), (376, 375, 377, 378), (370, 378, 369), (378, 377, 368, 369), (381, 380, 383), (380, 379, 382, 383), (381, 383, 385), (383, 382, 384, 385), (381, 385, 387), (385, 384, 386, 387), (381, 387, 389), (387, 386, 388, 389), (381, 389, 380), (389, 388, 379, 380)])
me_cube_037.polygons.foreach_set('use_smooth', [True] * 282)
_k = set([(0, 1), (0, 548), (1, 524), (2, 3), (2, 549), (3, 527), (4, 5), (4, 540), (5, 530), (6, 73), (7, 76), (8, 79), (9, 82), (10, 11), (10, 20), (11, 21), (12, 391), (12, 408), (13, 393), (13, 412), (14, 32), (14, 407), (15, 33), (15, 425), (16, 17), (16, 30), (17, 31), (18, 396), (18, 409), (19, 413), (19, 415), (20, 21), (22, 24), (22, 27), (23, 26), (23, 417), (24, 29), (25, 401), (25, 421), (26, 427), (27, 29), (28, 399), (28, 422), (30, 31), (32, 435), (33, 437), (34, 36), (35, 37), (36, 37), (38, 443), (39, 442), (40, 41), (40, 445), (41, 444), (42, 44), (43, 45), (44, 45), (46, 451), (47, 450), (48, 49), (48, 453), (49, 452), (50, 54), (50, 456), (51, 53), (51, 55), (52, 458), (52, 462), (53, 57), (54, 464), (55, 57), (56, 461), (56, 465), (58, 61), (58, 480), (59, 468), (59, 476), (60, 85), (60, 467), (61, 103), (62, 87), (62, 473), (63, 469), (63, 504), (72, 482), (72, 490), (73, 79), (75, 81), (75, 481), (76, 489), (78, 81), (78, 481), (82, 492), (84, 95), (84, 502), (85, 466), (86, 471), (86, 502), (87, 503), (88, 91), (88, 95), (89, 506), (89, 510), (90, 507), (90, 511), (91, 470), (92, 94), (92, 509), (93, 94), (93, 509), (96, 98), (96, 498), (97, 500), (97, 513), (98, 99), (99, 498), (100, 475), (100, 478), (101, 480), (101, 514), (102, 515), (102, 518), (103, 104), (104, 519), (105, 517), (105, 521), (106, 107), (106, 108), (107, 109), (108, 109), (110, 111), (110, 547), (111, 533), (112, 113), (112, 530), (113, 114), (114, 527), (115, 116), (115, 549), (116, 117), (117, 540), (118, 119), (118, 548), (119, 120), (120, 533), (121, 122), (121, 547), (122, 123), (123, 524), (124, 528), (124, 535), (125, 529), (125, 539), (126, 531), (126, 543), (127, 532), (127, 545), (128, 525), (128, 536), (129, 526), (129, 538), (130, 523), (130, 542), (131, 522), (131, 546), (132, 554), (133, 552), (134, 135), (134, 558), (135, 557), (136, 559), (137, 556), (138, 139), (138, 561), (139, 560), (140, 142), (140, 144), (141, 143), (141, 145), (142, 146), (143, 147), (144, 146), (145, 147), (148, 582), (149, 580), (150, 151), (150, 586), (151, 585), (152, 587), (153, 584), (154, 155), (154, 589), (155, 588), (156, 158), (156, 160), (157, 159), (157, 161), (158, 162), (159, 163), (160, 162), (161, 163), (164, 610), (165, 608), (166, 167), (166, 614), (167, 613), (168, 615), (169, 612), (170, 171), (170, 617), (171, 616), (172, 174), (172, 176), (173, 175), (173, 177), (174, 178), (175, 179), (176, 178), (177, 179), (180, 634), (180, 638), (181, 185), (181, 636), (182, 188), (183, 187), (183, 188), (184, 640), (184, 643), (185, 642), (186, 189), (187, 189), (190, 192), (190, 198), (191, 193), (191, 199), (192, 200), (193, 201), (194, 195), (194, 202), (195, 203), (196, 204), (196, 659), (197, 205), (197, 655), (198, 200), (199, 201), (202, 203), (204, 675), (205, 671), (206, 676), (206, 680), (207, 211), (207, 678), (208, 214), (209, 213), (209, 214), (210, 682), (210, 685), (211, 684), (212, 215), (213, 215), (216, 218), (216, 224), (217, 219), (217, 225), (218, 226), (219, 227), (220, 221), (220, 228), (221, 229), (222, 230), (222, 701), (223, 231), (223, 697), (224, 226), (225, 227), (228, 229), (230, 717), (231, 713), (232, 234), (233, 235), (234, 235), (236, 238), (237, 239), (238, 239), (251, 718), (252, 723), (253, 719), (254, 255), (255, 267), (256, 257), (257, 267), (258, 259), (258, 261), (259, 260), (260, 261), (262, 263), (262, 265), (263, 264), (264, 265), (266, 271), (266, 725), (268, 270), (268, 720), (270, 721), (271, 735), (272, 273), (272, 275), (273, 738), (274, 737), (274, 739), (275, 738), (276, 277), (276, 742), (277, 743), (278, 279), (278, 740), (279, 741), (280, 281), (280, 283), (281, 746), (282, 745), (282, 747), (283, 746), (284, 292), (284, 297), (285, 286), (285, 291), (286, 287), (287, 288), (288, 289), (289, 290), (290, 291), (292, 293), (293, 294), (294, 295), (295, 296), (296, 297), (298, 299), (298, 304), (299, 300), (300, 301), (301, 302), (302, 303), (303, 304), (305, 306), (305, 311), (306, 307), (307, 308), (308, 309), (309, 310), (310, 311), (312, 313), (312, 318), (313, 314), (314, 315), (315, 316), (316, 317), (317, 318), (319, 320), (319, 325), (320, 321), (321, 322), (322, 323), (323, 324), (324, 325), (390, 392), (390, 394), (391, 414), (392, 397), (393, 410), (394, 397), (395, 396), (395, 409), (398, 400), (398, 431), (399, 424), (400, 428), (401, 429), (402, 404), (402, 419), (403, 405), (403, 426), (404, 406), (405, 433), (406, 424), (407, 435), (408, 414), (410, 412), (411, 413), (411, 415), (416, 418), (416, 420), (417, 427), (418, 423), (419, 422), (420, 423), (421, 429), (425, 437), (426, 428), (430, 432), (430, 436), (431, 433), (432, 434), (434, 436), (438, 439), (438, 441), (439, 440), (440, 441), (442, 443), (444, 445), (446, 447), (447, 448), (448, 449), (450, 451), (454, 455), (454, 459), (455, 457), (456, 464), (457, 459), (458, 460), (460, 462), (461, 463), (463, 465), (466, 467), (468, 472), (469, 501), (470, 471), (472, 476), (473, 503), (474, 475), (474, 478), (477, 479), (477, 497), (479, 499), (482, 487), (483, 485), (483, 488), (484, 486), (484, 495), (485, 491), (486, 494), (487, 490), (488, 491), (489, 496), (492, 493), (497, 499), (500, 512), (501, 504), (505, 507), (505, 511), (506, 508), (508, 510), (512, 513), (514, 519), (515, 516), (516, 518), (517, 520), (520, 521), (522, 523), (525, 526), (528, 529), (531, 532), (534, 535), (534, 536), (537, 538), (537, 539), (541, 542), (541, 543), (544, 545), (544, 546), (550, 551), (551, 553), (552, 556), (553, 555), (554, 559), (557, 558), (562, 564), (562, 566), (563, 565), (563, 571), (564, 568), (565, 573), (566, 568), (567, 569), (567, 575), (569, 576), (570, 572), (570, 574), (571, 573), (572, 577), (574, 577), (575, 576), (578, 579), (579, 581), (580, 584), (581, 583), (582, 587), (585, 586), (590, 592), (590, 594), (591, 593), (591, 599), (592, 596), (593, 601), (594, 596), (595, 597), (595, 603), (597, 604), (598, 600), (598, 602), (599, 601), (600, 605), (602, 605), (603, 604), (606, 607), (607, 609), (608, 612), (609, 611), (610, 615), (613, 614), (618, 620), (618, 622), (619, 621), (619, 627), (620, 624), (621, 629), (622, 624), (623, 625), (623, 631), (625, 632), (626, 628), (626, 630), (627, 629), (628, 633), (630, 633), (631, 632), (634, 635), (635, 637), (636, 642), (637, 638), (639, 640), (639, 641), (641, 643), (644, 646), (644, 648), (645, 647), (645, 661), (646, 650), (647, 663), (648, 650), (649, 651), (649, 665), (651, 666), (652, 654), (652, 656), (653, 657), (653, 669), (654, 658), (655, 671), (656, 658), (657, 673), (659, 675), (660, 662), (660, 664), (661, 663), (662, 667), (664, 667), (665, 666), (668, 670), (668, 672), (669, 673), (670, 674), (672, 674), (676, 677), (677, 679), (678, 684), (679, 680), (681, 682), (681, 683), (683, 685), (686, 688), (686, 690), (687, 689), (687, 703), (688, 692), (689, 705), (690, 692), (691, 693), (691, 707), (693, 708), (694, 696), (694, 698), (695, 699), (695, 711), (696, 700), (697, 713), (698, 700), (699, 715), (701, 717), (702, 704), (702, 706), (703, 705), (704, 709), (706, 709), (707, 708), (710, 712), (710, 714), (711, 715), (712, 716), (714, 716), (718, 724), (719, 722), (720, 721), (722, 723), (724, 734), (725, 735), (726, 727), (726, 729), (727, 728), (728, 729), (730, 731), (730, 733), (731, 732), (732, 733), (736, 737), (736, 739), (740, 741), (742, 743), (744, 745), (744, 747), (748, 749), (748, 753), (749, 761), (750, 751), (750, 760), (751, 752), (752, 754), (753, 755), (754, 756), (755, 757), (756, 758), (757, 759), (758, 760), (759, 761), (762, 763), (762, 768), (763, 764), (764, 765), (765, 766), (766, 767), (767, 768), (769, 770), (769, 775), (770, 771), (771, 772), (772, 773), (773, 774), (774, 775), (776, 777), (776, 782), (777, 778), (778, 779), (779, 780), (780, 781), (781, 782), (783, 784), (783, 789), (784, 785), (785, 786), (786, 787), (787, 788), (788, 789)])
me_cube_037.attributes.new('sharp_edge', 'BOOLEAN', 'EDGE').data.foreach_set('value', [ (min(e.vertices), max(e.vertices)) in _k for e in me_cube_037.edges])
_uv = me_cube_037.uv_layers.new(name='UVStore6')
_uv.uv.foreach_set('vector', [0.7873, 0.3435, 0.8508, 0.361, 0.8423, 0.3886, 0.8519, 0.4161, 0.8423, 0.4436, 0.7831, 0.4612, 0.7238, 0.4436, 0.6645, 0.4612, 0.6053, 0.4436, 0.5957, 0.4161, 0.6053, 0.3886, 0.5968, 0.361, 0.6603, 0.3435, 0.7238, 0.361, 0.5561, 0.7337, 0.5561, 0.601, 0.7866, 0.601, 0.7866, 0.7337, 0.1645, 0.003507, 0.1645, 0.1455, 0.1058, 0.104, 0.1058, 0.01794, 0.1645, 0.1455, 0.004767, 0.1455, 0.06227, 0.104, 0.1058, 0.104, 0.599, 0.1455, 0.4393, 0.1455, 0.4393, 0.003507, 0.599, 0.003507, 0.4389, 0.1455, 0.1654, 0.1455, 0.2008, 0.1206, 0.4035, 0.1206, 0.1654, 0.003507, 0.4389, 0.003507, 0.4035, 0.05757, 0.2008, 0.05757, 0.4389, 0.003507, 0.4389, 0.1455, 0.4035, 0.1206, 0.4035, 0.05757, 0.004767, 0.1455, 0.004767, 0.003507, 0.06227, 0.01794, 0.06227, 0.104, 0.1624, 0.1513, 0.1624, 0.2832, 0.107, 0.2428, 0.107, 0.1513, 0.6263, 0.1935, 0.6263, 0.2606, 0.596, 0.2832, 0.596, 0.1513, 0.8422, 0.1935, 0.6263, 0.1935, 0.596, 0.1513, 0.8725, 0.1513, 0.6601, 0.9016, 0.8854, 0.9016, 0.8854, 0.9091, 0.6601, 0.9091, 0.3646, 0.9016, 0.59, 0.9016, 0.59, 0.9091, 0.3646, 0.9091, 0.59, 0.9016, 0.6601, 0.9016, 0.6601, 0.9091, 0.59, 0.9091, 0.2946, 0.9016, 0.3646, 0.9016, 0.3646, 0.9091, 0.2946, 0.9091, 0.007186, 0.8334, 0.2671, 0.8334, 0.2671, 0.6857, 0.007186, 0.6857, 0.1645, 0.003507, 0.1058, 0.01794, 0.06227, 0.01794, 0.004767, 0.003507, 0.6263, 0.2606, 0.8422, 0.2606, 0.8725, 0.2832, 0.596, 0.2832, 0.2671, 0.9903, 0.007186, 0.9903, 0.007186, 0.8426, 0.2671, 0.8426, 0.2671, 0.8947, 0.2671, 0.9382, 0.4869, 0.9092, 0.4869, 0.9169, 0.4385, 0.9169, 0.4385, 0.9092, 0.4389, 0.1513, 0.4389, 0.2832, 0.1624, 0.2832, 0.1624, 0.1513, 0.596, 0.1513, 0.596, 0.2832, 0.4389, 0.2832, 0.4389, 0.1513, 0.5825, 0.9092, 0.5825, 0.9169, 0.4869, 0.9169, 0.4869, 0.9092, 0.1624, 0.2832, 0.005229, 0.2832, 0.06063, 0.2428, 0.107, 0.2428, 0.005229, 0.2832, 0.005229, 0.1513, 0.06063, 0.1513, 0.06063, 0.2428, 0.8422, 0.2606, 0.8422, 0.1935, 0.8725, 0.1513, 0.8725, 0.2832, 0.1654, 0.1455, 0.1654, 0.003507, 0.2008, 0.05757, 0.2008, 0.1206, 0.4385, 0.9092, 0.4385, 0.9169, 0.3429, 0.9169, 0.3429, 0.9092, 0.3429, 0.9092, 0.3429, 0.9169, 0.2946, 0.9169, 0.2946, 0.9092, 0.2941, 0.9512, 0.3236, 0.9512, 0.3236, 0.9575, 0.2941, 0.9575, 0.3236, 0.9512, 0.7649, 0.9512, 0.7649, 0.9575, 0.3236, 0.9575, 0.7649, 0.9512, 0.7944, 0.9512, 0.7944, 0.9575, 0.7649, 0.9575, 0.3236, 0.987, 0.3236, 0.9575, 0.7649, 0.9575, 0.7649, 0.987, 0.7649, 0.9217, 0.7649, 0.9512, 0.3236, 0.9512, 0.3236, 0.9217, 0.8589, 0.8197, 0.7854, 0.8148, 0.7854, 0.8113, 0.8589, 0.8113, 0.7854, 0.8148, 0.5593, 0.8148, 0.5593, 0.8113, 0.7854, 0.8113, 0.5593, 0.8148, 0.4858, 0.8197, 0.4858, 0.8113, 0.5593, 0.8113, 0.7854, 0.7378, 0.7854, 0.8113, 0.5593, 0.8113, 0.5593, 0.7378, 0.5593, 0.8885, 0.5593, 0.8148, 0.7854, 0.8148, 0.7854, 0.8885, 0.9964, 0.1166, 0.9389, 0.1166, 0.9389, 0.003432, 0.9964, 0.003433, 0.9389, 0.1166, 0.9362, 0.1166, 0.9362, 0.003432, 0.9389, 0.003432, 0.9362, 0.1166, 0.8787, 0.1166, 0.8787, 0.003432, 0.9362, 0.003432, 0.8787, 0.1166, 0.8759, 0.1166, 0.8759, 0.003432, 0.8787, 0.003432, 0.9362, 0.1741, 0.9362, 0.1166, 0.9389, 0.1166, 0.9389, 0.1741, 0.6744, 0.4875, 0.6744, 0.5509, 0.6682, 0.5567, 0.6682, 0.4867, 0.5788, 0.5035, 0.6292, 0.5035, 0.6292, 0.5112, 0.5788, 0.5112, 0.9649, 0.4875, 0.9649, 0.5509, 0.6817, 0.5509, 0.6817, 0.4875, 0.7895, 0.5887, 0.6112, 0.5887, 0.6112, 0.5869, 0.7895, 0.5869, 0.7895, 0.5779, 0.7895, 0.5869, 0.6112, 0.5869, 0.6112, 0.5779, 0.6112, 0.5977, 0.6112, 0.5887, 0.7895, 0.5887, 0.7895, 0.5977, 0.7866, 0.7337, 0.7866, 0.601, 0.7883, 0.5993, 0.7883, 0.7354, 0.7883, 0.7354, 0.7883, 0.5993, 0.7895, 0.5981, 0.7895, 0.7367, 0.7866, 0.601, 0.5561, 0.601, 0.5544, 0.5993, 0.7883, 0.5993, 0.7883, 0.5993, 0.5544, 0.5993, 0.5531, 0.5981, 0.7895, 0.5981, 0.5561, 0.601, 0.5561, 0.7337, 0.5544, 0.7354, 0.5544, 0.5993, 0.5544, 0.5993, 0.5544, 0.7354, 0.5532, 0.7367, 0.5531, 0.5981, 0.5561, 0.7337, 0.7866, 0.7337, 0.7883, 0.7354, 0.5544, 0.7354, 0.5544, 0.7354, 0.7883, 0.7354, 0.7895, 0.7367, 0.5532, 0.7367, 0.8728, 0.1455, 0.5993, 0.1455, 0.5993, 0.003507, 0.8728, 0.003507, 0.9649, 0.5509, 0.9649, 0.4875, 0.9721, 0.4875, 0.9721, 0.5509, 0.6817, 0.5509, 0.9649, 0.5509, 0.9649, 0.5581, 0.6817, 0.5581, 0.6817, 0.4875, 0.6817, 0.5509, 0.6744, 0.5509, 0.6744, 0.4875, 0.6682, 0.4867, 0.6682, 0.5567, 0.6612, 0.5567, 0.6612, 0.4867, 0.6755, 0.5639, 0.971, 0.5639, 0.971, 0.5709, 0.6755, 0.5709, 0.9783, 0.5567, 0.9783, 0.4867, 0.9853, 0.4867, 0.9853, 0.5567, 0.9721, 0.5509, 0.9721, 0.4875, 0.9783, 0.4867, 0.9783, 0.5567, 0.6292, 0.5035, 0.6292, 0.4888, 0.6369, 0.4888, 0.6369, 0.5035, 0.6817, 0.5581, 0.9649, 0.5581, 0.971, 0.5639, 0.6755, 0.5639, 0.6369, 0.5035, 0.6369, 0.4888, 0.6456, 0.4888, 0.6456, 0.5106, 0.6292, 0.4888, 0.6292, 0.5035, 0.5788, 0.5035, 0.5788, 0.4888, 0.5788, 0.4888, 0.5788, 0.5035, 0.571, 0.5035, 0.571, 0.4888, 0.5624, 0.4888, 0.5624, 0.5106, 0.5546, 0.5106, 0.5546, 0.4888, 0.5701, 0.5183, 0.6378, 0.5183, 0.6378, 0.5261, 0.5701, 0.5261, 0.6456, 0.5106, 0.6456, 0.4888, 0.6534, 0.4888, 0.6534, 0.5106, 0.5788, 0.5112, 0.6292, 0.5112, 0.6378, 0.5183, 0.5701, 0.5183, 0.571, 0.4888, 0.571, 0.5035, 0.5624, 0.5106, 0.5624, 0.4888, 0.4876, 0.3141, 0.5865, 0.3415, 0.5733, 0.3844, 0.5882, 0.4273, 0.5733, 0.4701, 0.481, 0.4975, 0.3886, 0.4701, 0.2963, 0.4975, 0.204, 0.4701, 0.1891, 0.4273, 0.204, 0.3844, 0.1907, 0.3415, 0.2897, 0.3141, 0.3886, 0.3415, 0.6715, 0.3021, 0.6715, 0.2916, 0.7004, 0.2916, 0.7004, 0.3021, 0.6426, 0.3021, 0.6426, 0.2916, 0.6715, 0.2916, 0.6715, 0.3021, 0.3688, 0.2916, 0.3688, 0.3021, 0.3399, 0.3021, 0.3399, 0.2916, 0.3976, 0.2916, 0.3976, 0.3021, 0.3688, 0.3021, 0.3688, 0.2916, 0.5201, 0.2916, 0.5201, 0.3021, 0.4589, 0.3021, 0.4589, 0.2916, 0.5814, 0.2916, 0.5814, 0.3021, 0.5201, 0.3021, 0.5201, 0.2916, 0.6426, 0.2916, 0.6426, 0.3021, 0.5814, 0.3021, 0.5814, 0.2916, 0.8595, 0.2916, 0.8595, 0.3021, 0.7942, 0.3021, 0.7942, 0.2916, 0.2461, 0.2916, 0.2461, 0.3021, 0.1808, 0.3021, 0.1808, 0.2916, 0.3113, 0.2916, 0.3113, 0.3021, 0.2461, 0.3021, 0.2461, 0.2916, 0.4589, 0.2916, 0.4589, 0.3021, 0.3976, 0.3021, 0.3976, 0.2916, 0.7942, 0.2916, 0.7942, 0.3021, 0.7289, 0.3021, 0.7289, 0.2916, 0.7004, 0.3021, 0.7004, 0.2916, 0.7289, 0.2916, 0.7289, 0.3021, 0.3399, 0.2916, 0.3399, 0.3021, 0.3113, 0.3021, 0.3113, 0.2916, 0.9378, 0.3202, 0.9352, 0.3202, 0.9352, 0.1802, 0.9378, 0.1802, 0.8789, 0.3202, 0.8789, 0.1802, 0.8815, 0.1826, 0.8815, 0.3177, 0.8789, 0.3202, 0.8764, 0.3202, 0.8764, 0.1802, 0.8789, 0.1802, 0.9929, 0.2277, 0.9929, 0.3628, 0.9914, 0.3628, 0.9914, 0.2277, 0.9352, 0.1776, 0.9352, 0.1802, 0.8789, 0.1802, 0.8789, 0.1776, 0.8789, 0.3227, 0.8789, 0.3202, 0.9352, 0.3202, 0.9352, 0.3227, 0.8789, 0.1802, 0.9352, 0.1802, 0.9327, 0.1826, 0.8815, 0.1826, 0.9352, 0.3202, 0.8789, 0.3202, 0.8815, 0.3177, 0.9327, 0.3177, 0.9352, 0.1802, 0.9352, 0.3202, 0.9327, 0.3177, 0.9327, 0.1826, 0.1793, 0.5148, 0.09459, 0.5148, 0.09459, 0.2916, 0.1793, 0.2916, 0.9983, 0.2277, 0.9983, 0.3628, 0.9968, 0.3628, 0.9968, 0.2277, 0.9983, 0.1765, 0.9983, 0.2277, 0.9968, 0.2277, 0.9968, 0.1765, 0.9929, 0.1765, 0.9929, 0.2277, 0.9914, 0.2277, 0.9914, 0.1765, 0.9406, 0.3183, 0.9406, 0.3157, 0.9877, 0.3157, 0.9877, 0.3183, 0.9406, 0.2594, 0.9877, 0.2594, 0.9869, 0.262, 0.9414, 0.262, 0.9406, 0.2594, 0.9406, 0.2568, 0.9877, 0.2568, 0.9877, 0.2594, 0.9965, 0.2277, 0.9965, 0.2732, 0.995, 0.2732, 0.995, 0.2277, 0.9903, 0.3157, 0.9877, 0.3157, 0.9877, 0.2594, 0.9903, 0.2594, 0.938, 0.2594, 0.9406, 0.2594, 0.9406, 0.3157, 0.938, 0.3157, 0.9877, 0.2594, 0.9877, 0.3157, 0.9869, 0.3132, 0.9869, 0.262, 0.9406, 0.3157, 0.9406, 0.2594, 0.9414, 0.262, 0.9414, 0.3132, 0.9877, 0.3157, 0.9406, 0.3157, 0.9414, 0.3132, 0.9869, 0.3132, 0.09053, 0.4873, 0.005866, 0.4873, 0.005866, 0.4122, 0.09053, 0.4122, 0.9965, 0.3244, 0.9965, 0.3699, 0.995, 0.3699, 0.995, 0.3244, 0.9965, 0.2732, 0.9965, 0.3244, 0.995, 0.3244, 0.995, 0.2732, 0.9965, 0.1765, 0.9965, 0.2277, 0.995, 0.2277, 0.995, 0.1765, 0.9799, 0.254, 0.9773, 0.254, 0.9773, 0.1802, 0.9799, 0.1802, 0.9406, 0.254, 0.9406, 0.1802, 0.9423, 0.1815, 0.9423, 0.2528, 0.9406, 0.254, 0.938, 0.254, 0.938, 0.1802, 0.9406, 0.1802, 0.9947, 0.2098, 0.9947, 0.2811, 0.9932, 0.2811, 0.9932, 0.2098, 0.9773, 0.1776, 0.9773, 0.1802, 0.9406, 0.1802, 0.9406, 0.1776, 0.9406, 0.2566, 0.9406, 0.254, 0.9773, 0.254, 0.9773, 0.2566, 0.9406, 0.1802, 0.9773, 0.1802, 0.9756, 0.1815, 0.9423, 0.1815, 0.9773, 0.254, 0.9406, 0.254, 0.9423, 0.2528, 0.9756, 0.2528, 0.9773, 0.1802, 0.9773, 0.254, 0.9756, 0.2528, 0.9756, 0.1815, 0.09057, 0.4097, 0.03544, 0.4097, 0.03544, 0.2919, 0.09057, 0.2919, 0.9947, 0.3145, 0.9947, 0.3858, 0.9932, 0.3858, 0.9932, 0.3145, 0.9947, 0.2811, 0.9947, 0.3145, 0.9932, 0.3145, 0.9932, 0.2811, 0.9947, 0.1765, 0.9947, 0.2098, 0.9932, 0.2098, 0.9932, 0.1765, 0.3411, 0.7448, 0.3808, 0.7448, 0.3808, 0.8185, 0.3808, 0.8922, 0.3411, 0.8922, 0.3808, 0.6649, 0.3411, 0.6649, 0.3411, 0.5175, 0.3808, 0.5175, 0.3808, 0.5912, 0.4612, 0.6716, 0.4612, 0.7453, 0.4592, 0.7435, 0.4592, 0.6735, 0.3411, 0.6649, 0.3808, 0.6649, 0.3808, 0.7448, 0.3411, 0.7448, 0.3813, 0.5979, 0.4612, 0.5979, 0.4592, 0.5997, 0.3833, 0.5997, 0.4748, 0.821, 0.4748, 0.7452, 0.4776, 0.7452, 0.4776, 0.821, 0.4612, 0.7453, 0.3813, 0.7453, 0.3833, 0.7435, 0.4592, 0.7435, 0.3813, 0.6716, 0.4612, 0.6716, 0.4592, 0.6735, 0.3833, 0.6735, 0.3813, 0.7453, 0.3813, 0.6716, 0.3833, 0.6735, 0.3833, 0.7435, 0.4676, 0.6751, 0.4676, 0.7452, 0.4647, 0.7452, 0.4647, 0.6751, 0.3813, 0.6716, 0.3813, 0.5979, 0.3833, 0.5997, 0.3833, 0.6698, 0.4612, 0.5979, 0.4612, 0.6716, 0.4592, 0.6698, 0.4592, 0.5997, 0.4612, 0.6716, 0.3813, 0.6716, 0.3833, 0.6698, 0.4592, 0.6698, 0.8863, 0.9957, 0.8863, 0.8924, 0.9982, 0.8924, 0.9982, 0.9957, 0.9982, 0.8914, 0.8863, 0.8914, 0.8863, 0.7881, 0.9982, 0.7881, 0.4676, 0.821, 0.4676, 0.891, 0.4647, 0.891, 0.4647, 0.821, 0.4748, 0.7452, 0.4748, 0.6751, 0.4776, 0.6751, 0.4776, 0.7452, 0.4676, 0.7452, 0.4676, 0.821, 0.4647, 0.821, 0.4647, 0.7452, 0.4676, 0.5993, 0.4676, 0.6751, 0.4647, 0.6751, 0.4647, 0.5993, 0.4748, 0.6751, 0.4748, 0.5993, 0.4776, 0.5993, 0.4776, 0.6751, 0.4748, 0.8911, 0.4748, 0.821, 0.4776, 0.821, 0.4776, 0.8911, 0.3406, 0.6649, 0.301, 0.6649, 0.301, 0.5912, 0.301, 0.5175, 0.3406, 0.5175, 0.301, 0.7448, 0.3406, 0.7448, 0.3406, 0.8922, 0.301, 0.8922, 0.301, 0.8185, 0.455, 0.5974, 0.3813, 0.5974, 0.3832, 0.5954, 0.4532, 0.5954, 0.3406, 0.7448, 0.301, 0.7448, 0.301, 0.6649, 0.3406, 0.6649, 0.5287, 0.5175, 0.5287, 0.5974, 0.5269, 0.5954, 0.5269, 0.5195, 0.4714, 0.821, 0.4714, 0.7452, 0.4742, 0.7452, 0.4742, 0.821, 0.3813, 0.5974, 0.3813, 0.5175, 0.3832, 0.5195, 0.3832, 0.5954, 0.455, 0.5175, 0.455, 0.5974, 0.4532, 0.5954, 0.4532, 0.5195, 0.3813, 0.5175, 0.455, 0.5175, 0.4532, 0.5195, 0.3832, 0.5195, 0.4681, 0.8152, 0.4681, 0.7452, 0.4709, 0.7452, 0.4709, 0.8152, 0.455, 0.5175, 0.5287, 0.5175, 0.5269, 0.5195, 0.4569, 0.5195, 0.5287, 0.5974, 0.455, 0.5974, 0.4569, 0.5954, 0.5269, 0.5954, 0.455, 0.5974, 0.455, 0.5175, 0.4569, 0.5195, 0.4569, 0.5954, 0.8048, 0.7851, 0.8048, 0.6818, 0.9167, 0.6818, 0.9167, 0.7851, 0.9167, 0.6808, 0.8048, 0.6808, 0.8048, 0.5775, 0.9167, 0.5775, 0.4681, 0.6693, 0.4681, 0.5993, 0.4709, 0.5993, 0.4709, 0.6693, 0.4714, 0.7452, 0.4714, 0.6751, 0.4742, 0.6751, 0.4742, 0.7452, 0.4681, 0.7452, 0.4681, 0.6693, 0.4709, 0.6693, 0.4709, 0.7452, 0.4681, 0.8911, 0.4681, 0.8152, 0.4709, 0.8152, 0.4709, 0.8911, 0.4714, 0.6751, 0.4714, 0.5993, 0.4742, 0.5993, 0.4742, 0.6751, 0.4714, 0.8911, 0.4714, 0.821, 0.4742, 0.821, 0.4742, 0.8911, 0.4205, 0.8679, 0.4205, 0.7488, 0.4247, 0.7488, 0.4247, 0.8679, 0.4622, 0.8679, 0.4247, 0.8679, 0.4247, 0.7488, 0.4622, 0.7488, 0.383, 0.7488, 0.4205, 0.7488, 0.4205, 0.8679, 0.383, 0.8679, 0.9699, 0.3504, 0.9504, 0.3576, 0.9573, 0.3351, 0.9449, 0.4817, 0.9336, 0.4469, 0.9465, 0.4386, 0.9733, 0.4636, 0.9699, 0.3504, 0.9573, 0.3351, 0.9801, 0.3337, 0.9733, 0.4636, 0.9465, 0.4386, 0.9538, 0.4251, 0.9893, 0.434, 0.9699, 0.3504, 0.9801, 0.3337, 0.9893, 0.3548, 0.9893, 0.434, 0.9538, 0.4251, 0.9537, 0.4098, 0.989, 0.4003, 0.9699, 0.3504, 0.9893, 0.3548, 0.9724, 0.371, 0.989, 0.4003, 0.9537, 0.4098, 0.9481, 0.3945, 0.9724, 0.371, 0.9699, 0.3504, 0.9724, 0.371, 0.9504, 0.3576, 0.9724, 0.371, 0.9481, 0.3945, 0.9388, 0.3858, 0.9504, 0.3576, 0.1987, 0.6669, 0.133, 0.6669, 0.133, 0.665, 0.1987, 0.665, 0.07604, 0.5886, 0.07604, 0.6633, 0.00498, 0.6633, 0.00498, 0.5886, 0.2219, 0.5886, 0.2219, 0.6633, 0.2178, 0.6591, 0.2178, 0.5928, 0.6109, 0.5671, 0.6109, 0.5977, 0.6089, 0.5966, 0.6089, 0.5683, 0.2219, 0.6633, 0.07604, 0.6633, 0.08015, 0.6591, 0.2178, 0.6591, 0.07604, 0.5886, 0.149, 0.5886, 0.2219, 0.5886, 0.2178, 0.5928, 0.08015, 0.5928, 0.07604, 0.6633, 0.07604, 0.5886, 0.08015, 0.5928, 0.08015, 0.6591, 0.6089, 0.5966, 0.5502, 0.5966, 0.5502, 0.5683, 0.6089, 0.5683, 0.5482, 0.5977, 0.5482, 0.5671, 0.5502, 0.5683, 0.5502, 0.5966, 0.6109, 0.5977, 0.5482, 0.5977, 0.5502, 0.5966, 0.6089, 0.5966, 0.5482, 0.5671, 0.6109, 0.5671, 0.6089, 0.5683, 0.5502, 0.5683, 0.149, 0.5886, 0.07604, 0.5886, 0.07969, 0.5851, 0.1453, 0.5851, 0.149, 0.5176, 0.149, 0.5886, 0.1453, 0.5851, 0.1453, 0.5211, 0.07604, 0.5886, 0.07604, 0.5176, 0.07969, 0.5211, 0.07969, 0.5851, 0.2219, 0.5886, 0.149, 0.5886, 0.1526, 0.5851, 0.2182, 0.5851, 0.07604, 0.5176, 0.149, 0.5176, 0.1453, 0.5211, 0.07969, 0.5211, 0.133, 0.6691, 0.06908, 0.6691, 0.06908, 0.6672, 0.133, 0.6672, 0.2219, 0.5176, 0.2219, 0.5886, 0.2182, 0.5851, 0.2182, 0.5211, 0.149, 0.5886, 0.149, 0.5176, 0.1526, 0.5211, 0.1526, 0.5851, 0.149, 0.5176, 0.2219, 0.5176, 0.2182, 0.5211, 0.1526, 0.5211, 0.2145, 0.6576, 0.1489, 0.6576, 0.1489, 0.5936, 0.2145, 0.5936, 0.1474, 0.6579, 0.08174, 0.6579, 0.08174, 0.594, 0.1474, 0.594, 0.06909, 0.6669, 0.00346, 0.6669, 0.00346, 0.665, 0.06909, 0.665, 0.06908, 0.6691, 0.00346, 0.6691, 0.00346, 0.6672, 0.06908, 0.6672, 0.2626, 0.6669, 0.1987, 0.6669, 0.1987, 0.665, 0.2626, 0.665, 0.1987, 0.6691, 0.133, 0.6691, 0.133, 0.6672, 0.1987, 0.6672, 0.133, 0.6669, 0.06909, 0.6669, 0.06909, 0.665, 0.133, 0.665, 0.2626, 0.6691, 0.1987, 0.6691, 0.1987, 0.6672, 0.2626, 0.6672, 0.8055, 0.2042, 0.8134, 0.2134, 0.8114, 0.2254, 0.8, 0.2306, 0.7889, 0.2253, 0.7858, 0.2134, 0.7935, 0.2042, 0.6989, 0.2038, 0.7098, 0.2088, 0.713, 0.2205, 0.7051, 0.23, 0.6928, 0.23, 0.685, 0.2205, 0.688, 0.2089, 0.6656, 0.2035, 0.6787, 0.2197, 0.6745, 0.2401, 0.6555, 0.249, 0.6366, 0.24, 0.6316, 0.2196, 0.6448, 0.2035, 0.7699, 0.1984, 0.7799, 0.2106, 0.7768, 0.226, 0.7624, 0.2328, 0.7481, 0.226, 0.7442, 0.2106, 0.7542, 0.1985, 0.784, 0.2301, 0.7949, 0.2351, 0.7981, 0.2467, 0.7901, 0.2562, 0.7778, 0.2562, 0.77, 0.2468, 0.7731, 0.2351, 0.7364, 0.2222, 0.7464, 0.2343, 0.7433, 0.2498, 0.7289, 0.2566, 0.7146, 0.2497, 0.7108, 0.2344, 0.7208, 0.2222, 0.8, 0.2306, 0.8, 0.2336, 0.7865, 0.2272, 0.7889, 0.2253, 0.6745, 0.2401, 0.677, 0.242, 0.6555, 0.252, 0.6555, 0.249, 0.7433, 0.2498, 0.7459, 0.2517, 0.7289, 0.2595, 0.7289, 0.2566, 0.8114, 0.2254, 0.8141, 0.2274, 0.8, 0.2336, 0.8, 0.2306, 0.6787, 0.2197, 0.6815, 0.219, 0.677, 0.242, 0.6745, 0.2401, 0.7624, 0.2328, 0.7624, 0.2358, 0.7458, 0.2279, 0.7481, 0.226, 0.8134, 0.2134, 0.8163, 0.2126, 0.8141, 0.2274, 0.8114, 0.2254, 0.6656, 0.2035, 0.6668, 0.2009, 0.6815, 0.219, 0.6787, 0.2197, 0.7289, 0.2566, 0.7289, 0.2595, 0.7123, 0.2516, 0.7146, 0.2497, 0.8055, 0.2042, 0.8068, 0.2015, 0.8163, 0.2126, 0.8134, 0.2134, 0.688, 0.2089, 0.6858, 0.207, 0.6989, 0.2009, 0.6989, 0.2038, 0.7768, 0.226, 0.7794, 0.2279, 0.7624, 0.2358, 0.7624, 0.2328, 0.7731, 0.2351, 0.7708, 0.2332, 0.784, 0.2271, 0.784, 0.2301, 0.685, 0.2205, 0.6817, 0.2212, 0.6858, 0.207, 0.688, 0.2089, 0.7146, 0.2497, 0.7123, 0.2516, 0.7076, 0.2336, 0.7108, 0.2344, 0.77, 0.2468, 0.7668, 0.2474, 0.7708, 0.2332, 0.7731, 0.2351, 0.6928, 0.23, 0.6915, 0.2327, 0.6817, 0.2212, 0.685, 0.2205, 0.7799, 0.2106, 0.7828, 0.2098, 0.7794, 0.2279, 0.7768, 0.226, 0.7778, 0.2562, 0.7765, 0.259, 0.7668, 0.2474, 0.77, 0.2468, 0.7051, 0.23, 0.7064, 0.2327, 0.6915, 0.2327, 0.6928, 0.23, 0.7108, 0.2344, 0.7076, 0.2336, 0.7195, 0.2196, 0.7208, 0.2222, 0.7901, 0.2562, 0.7914, 0.259, 0.7765, 0.259, 0.7778, 0.2562, 0.713, 0.2205, 0.7163, 0.2211, 0.7064, 0.2327, 0.7051, 0.23, 0.7699, 0.1984, 0.7712, 0.1958, 0.7828, 0.2098, 0.7799, 0.2106, 0.7981, 0.2467, 0.8014, 0.2473, 0.7914, 0.259, 0.7901, 0.2562, 0.7098, 0.2088, 0.7121, 0.2069, 0.7163, 0.2211, 0.713, 0.2205, 0.7208, 0.2222, 0.7195, 0.2196, 0.7377, 0.2196, 0.7364, 0.2222, 0.7949, 0.2351, 0.7972, 0.2331, 0.8014, 0.2473, 0.7981, 0.2467, 0.7364, 0.2222, 0.7377, 0.2196, 0.7493, 0.2336, 0.7464, 0.2343, 0.6989, 0.2038, 0.6989, 0.2009, 0.7121, 0.2069, 0.7098, 0.2088, 0.6448, 0.2035, 0.6436, 0.2009, 0.6668, 0.2009, 0.6656, 0.2035, 0.784, 0.2301, 0.784, 0.2271, 0.7972, 0.2331, 0.7949, 0.2351, 0.7542, 0.1985, 0.753, 0.1958, 0.7712, 0.1958, 0.7699, 0.1984, 0.7935, 0.2042, 0.7922, 0.2015, 0.8068, 0.2015, 0.8055, 0.2042, 0.6316, 0.2196, 0.6288, 0.219, 0.6436, 0.2009, 0.6448, 0.2035, 0.7442, 0.2106, 0.7411, 0.2098, 0.753, 0.1958, 0.7542, 0.1985, 0.7858, 0.2134, 0.7829, 0.2128, 0.7922, 0.2015, 0.7935, 0.2042, 0.6366, 0.24, 0.6343, 0.2418, 0.6288, 0.219, 0.6316, 0.2196, 0.7464, 0.2343, 0.7493, 0.2336, 0.7459, 0.2517, 0.7433, 0.2498, 0.7889, 0.2253, 0.7865, 0.2272, 0.7829, 0.2128, 0.7858, 0.2134, 0.6555, 0.249, 0.6555, 0.252, 0.6343, 0.2418, 0.6366, 0.24, 0.7481, 0.226, 0.7458, 0.2279, 0.7411, 0.2098, 0.7442, 0.2106, 0.8767, 0.3571, 0.861, 0.363, 0.8663, 0.3447, 0.8582, 0.4601, 0.8492, 0.4331, 0.8592, 0.4266, 0.8802, 0.4458, 0.8767, 0.3571, 0.8663, 0.3447, 0.8849, 0.3434, 0.8802, 0.4458, 0.8592, 0.4266, 0.8648, 0.416, 0.8925, 0.4227, 0.8767, 0.3571, 0.8849, 0.3434, 0.8925, 0.3604, 0.8925, 0.4227, 0.8648, 0.416, 0.8646, 0.4041, 0.892, 0.3964, 0.8767, 0.3571, 0.8925, 0.3604, 0.8789, 0.3737, 0.892, 0.3964, 0.8646, 0.4041, 0.8602, 0.3922, 0.8789, 0.3737, 0.8767, 0.3571, 0.8789, 0.3737, 0.861, 0.363, 0.8789, 0.3737, 0.8602, 0.3922, 0.8518, 0.386, 0.861, 0.363, 0.9202, 0.3571, 0.9045, 0.363, 0.9099, 0.3447, 0.9017, 0.4601, 0.8927, 0.4331, 0.9027, 0.4266, 0.9237, 0.4458, 0.9202, 0.3571, 0.9099, 0.3447, 0.9284, 0.3434, 0.9237, 0.4458, 0.9027, 0.4266, 0.9083, 0.416, 0.936, 0.4227, 0.9202, 0.3571, 0.9284, 0.3434, 0.936, 0.3604, 0.936, 0.4227, 0.9083, 0.416, 0.9081, 0.4041, 0.9355, 0.3964, 0.9202, 0.3571, 0.936, 0.3604, 0.9224, 0.3737, 0.9355, 0.3964, 0.9081, 0.4041, 0.9037, 0.3922, 0.9224, 0.3737, 0.9202, 0.3571, 0.9224, 0.3737, 0.9045, 0.363, 0.9224, 0.3737, 0.9037, 0.3922, 0.8953, 0.386, 0.9045, 0.363])
me_cube_037.materials.append(mat_matstore6)
me_cube_037.use_remesh_preserve_volume = False
me_cube_037.use_remesh_preserve_attributes = False
me_cube_037.use_mirror_vertex_groups = False
me_cube_037.update()

# ---- objects
ob_lamp = bpy.data.objects.new('Lamp', light_lamp)
ob_camera = bpy.data.objects.new('Camera', cam_camera)
ob_store6 = bpy.data.objects.new('Store6', me_cube_037)

# ---- transforms, parenting, visibility, modifiers, constraints
ob_lamp.location = (4.076, 1.005, 5.904)
ob_lamp.rotation_euler = (0.6503, 0.05522, 1.866)
ob_lamp.lock_rotations_4d = False
ob_lamp.empty_display_type = 'ARROWS'
ob_lamp.color = (0.0, 0.0, 0.0, 0.0)
ob_lamp.lineart.crease_threshold = 0.0
ob_camera.location = (3.695, 7.696, 1.851)
ob_camera.rotation_euler = (1.361, -1.346e-05, 2.698)
ob_camera.lock_rotations_4d = False
ob_camera.empty_display_type = 'ARROWS'
ob_camera.color = (0.0, 0.0, 0.0, 0.0)
ob_camera.display_type = 'WIRE'
ob_camera.lineart.crease_threshold = 0.0
ob_store6.location = (0.0, 0.0, 0.0)
ob_store6.lineart.crease_threshold = 0.0
_m = ob_store6.modifiers.new('Auto Smooth', 'NODES')
_m.node_group = ng_auto_smooth
_gi = [s.identifier for s in ng_auto_smooth.interface.items_tree if s.item_type == 'SOCKET' and s.in_out == 'INPUT']
_m[_gi[1]] = 3.142  # Angle

# ---- collection membership
col_collection_1.objects.link(ob_lamp)
col_collection_1.objects.link(ob_camera)
col_collection_1.objects.link(ob_store6)

# ---- scene / render settings (as saved in the file)
scene.camera = ob_camera
scene.frame_start = 1; scene.frame_end = 250; scene.frame_set(1)
scene.render.engine = 'BLENDER_EEVEE_NEXT'
scene.render.dither_intensity = 0.0
scene.cycles.use_denoising = False
scene.cycles.samples = 128
scene.cycles.sampling_pattern = 'TABULATED_SOBOL'
scene.cycles.use_adaptive_sampling = False
scene.cycles.use_light_tree = False
scene.cycles.blur_glossy = 0.0
scene.cycles.sample_clamp_indirect = 0.0
scene.view_settings.view_transform = 'Standard'
bpy.context.view_layer.update()
